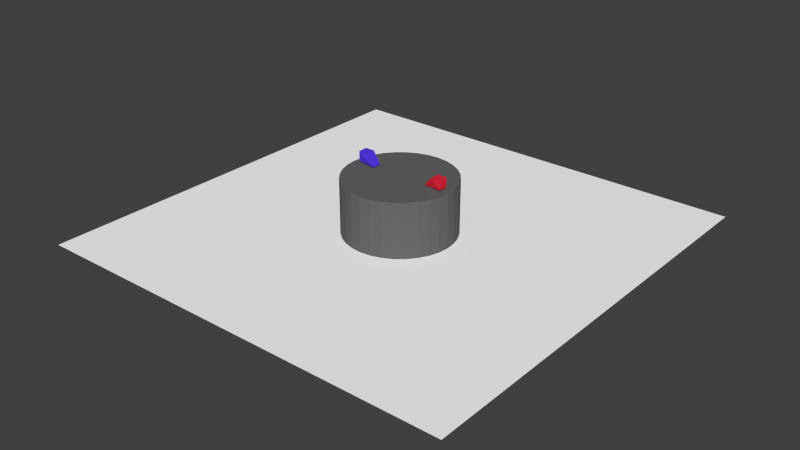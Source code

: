 # Source: Sumo_v2.5.blend  (saved by Blender 2.72.0; exported with 4.5.12 LTS)
import bpy
from mathutils import Matrix  # noqa: F401  (used for matrix-valued properties, if any)

bpy.ops.wm.read_factory_settings(use_empty=True)
scene = bpy.context.scene
scene.name = 'Scene'

# ---- collections
col_collection_1 = bpy.data.collections.new('Collection 1'); scene.collection.children.link(col_collection_1)

# ---- materials (node trees are filled in below, after node groups)
mat_material_006 = bpy.data.materials.new('Material.006')
mat_material_006.alpha_threshold = 0.0
mat_material_006.use_transparent_shadow = False
mat_material_006.diffuse_color = (0.8, 0.02306, 0.04901, 1.0)
mat_material_006.specular_color = (0.7613, 0.01504, 0.02551)
mat_material_006.roughness = 0.5
mat_material_004 = bpy.data.materials.new('Material.004')
mat_material_004.alpha_threshold = 0.0
mat_material_004.use_transparent_shadow = False
mat_material_004.diffuse_color = (0.09607, 0.04177, 0.8, 1.0)
mat_material_004.specular_color = (0.09652, 0.006159, 1.0)
mat_material_004.roughness = 0.5
mat_material_002 = bpy.data.materials.new('Material.002')
mat_material_002.alpha_threshold = 0.0
mat_material_002.use_transparent_shadow = False
mat_material_002.diffuse_color = (0.1329, 0.1329, 0.1329, 1.0)
mat_material_002.roughness = 0.5
mat_material_001 = bpy.data.materials.new('Material.001')
mat_material_001.alpha_threshold = 0.0
mat_material_001.use_transparent_shadow = False
mat_material_001.diffuse_color = (0.9849, 0.9849, 0.9849, 1.0)
mat_material_001.roughness = 0.5

# ---- material node trees

# ---- world
world_world = bpy.data.worlds.new('World'); scene.world = world_world
world_world.color = (0.05088, 0.05088, 0.05088)
world_world.use_sun_shadow = False
world_world.sun_shadow_jitter_overblur = 0.0
world_world.cycles.sampling_method = 'MANUAL'
world_world.cycles.sample_map_resolution = 256

# ---- meshes
me_cube_005 = bpy.data.meshes.new('Cube.005')
me_cube_005.from_pydata([(-1.0, -1.0, -1.0), (-1.0, 1.0, -1.0), (1.0, 1.0, -1.0), (1.0, -1.0, -1.0), (-3.05, -0.4358, 1.135), (-3.05, 1.564, 1.135), (1.0, 1.0, 1.0), (1.0, -1.0, 1.0)], [], [(4, 5, 1, 0), (5, 6, 2, 1), (6, 7, 3, 2), (7, 4, 0, 3), (0, 1, 2, 3), (7, 6, 5, 4)])
me_cube_005.materials.append(mat_material_006)
me_cube_005.use_remesh_preserve_volume = False
me_cube_005.use_remesh_preserve_attributes = False
me_cube_005.use_mirror_vertex_groups = False
me_cube_005.update()
me_cube_004 = bpy.data.meshes.new('Cube.004')
me_cube_004.from_pydata([(-1.0, -1.0, -1.0), (-1.0, 1.0, -1.0), (1.0, 1.0, -1.0), (1.0, -1.0, -1.0), (-3.05, -0.4358, 1.135), (-3.05, 1.564, 1.135), (1.0, 1.0, 1.0), (1.0, -1.0, 1.0)], [], [(4, 5, 1, 0), (5, 6, 2, 1), (6, 7, 3, 2), (7, 4, 0, 3), (0, 1, 2, 3), (7, 6, 5, 4)])
me_cube_004.materials.append(mat_material_004)
me_cube_004.use_remesh_preserve_volume = False
me_cube_004.use_remesh_preserve_attributes = False
me_cube_004.use_mirror_vertex_groups = False
me_cube_004.update()
me_cylinder = bpy.data.meshes.new('Cylinder')
me_cylinder.from_pydata([(0.0, 1.0, -1.0), (0.0, 1.0, 1.0), (0.1951, 0.9808, -1.0), (0.1951, 0.9808, 1.0), (0.3827, 0.9239, -1.0), (0.3827, 0.9239, 1.0), (0.5556, 0.8315, -1.0), (0.5556, 0.8315, 1.0), (0.7071, 0.7071, -1.0), (0.7071, 0.7071, 1.0), (0.8315, 0.5556, -1.0), (0.8315, 0.5556, 1.0), (0.9239, 0.3827, -1.0), (0.9239, 0.3827, 1.0), (0.9808, 0.1951, -1.0), (0.9808, 0.1951, 1.0), (1.0, 7.55e-08, -1.0), (1.0, 7.55e-08, 1.0), (0.9808, -0.1951, -1.0), (0.9808, -0.1951, 1.0), (0.9239, -0.3827, -1.0), (0.9239, -0.3827, 1.0), (0.8315, -0.5556, -1.0), (0.8315, -0.5556, 1.0), (0.7071, -0.7071, -1.0), (0.7071, -0.7071, 1.0), (0.5556, -0.8315, -1.0), (0.5556, -0.8315, 1.0), (0.3827, -0.9239, -1.0), (0.3827, -0.9239, 1.0), (0.1951, -0.9808, -1.0), (0.1951, -0.9808, 1.0), (-3.258e-07, -1.0, -1.0), (-3.258e-07, -1.0, 1.0), (-0.1951, -0.9808, -1.0), (-0.1951, -0.9808, 1.0), (-0.3827, -0.9239, -1.0), (-0.3827, -0.9239, 1.0), (-0.5556, -0.8315, -1.0), (-0.5556, -0.8315, 1.0), (-0.7071, -0.7071, -1.0), (-0.7071, -0.7071, 1.0), (-0.8315, -0.5556, -1.0), (-0.8315, -0.5556, 1.0), (-0.9239, -0.3827, -1.0), (-0.9239, -0.3827, 1.0), (-0.9808, -0.1951, -1.0), (-0.9808, -0.1951, 1.0), (-1.0, 9.656e-07, -1.0), (-1.0, 9.656e-07, 1.0), (-0.9808, 0.1951, -1.0), (-0.9808, 0.1951, 1.0), (-0.9239, 0.3827, -1.0), (-0.9239, 0.3827, 1.0), (-0.8315, 0.5556, -1.0), (-0.8315, 0.5556, 1.0), (-0.7071, 0.7071, -1.0), (-0.7071, 0.7071, 1.0), (-0.5556, 0.8315, -1.0), (-0.5556, 0.8315, 1.0), (-0.3827, 0.9239, -1.0), (-0.3827, 0.9239, 1.0), (-0.1951, 0.9808, -1.0), (-0.1951, 0.9808, 1.0)], [], [(0, 1, 3, 2), (2, 3, 5, 4), (4, 5, 7, 6), (6, 7, 9, 8), (8, 9, 11, 10), (10, 11, 13, 12), (12, 13, 15, 14), (14, 15, 17, 16), (16, 17, 19, 18), (18, 19, 21, 20), (20, 21, 23, 22), (22, 23, 25, 24), (24, 25, 27, 26), (26, 27, 29, 28), (28, 29, 31, 30), (30, 31, 33, 32), (32, 33, 35, 34), (34, 35, 37, 36), (36, 37, 39, 38), (38, 39, 41, 40), (40, 41, 43, 42), (42, 43, 45, 44), (44, 45, 47, 46), (46, 47, 49, 48), (48, 49, 51, 50), (50, 51, 53, 52), (52, 53, 55, 54), (54, 55, 57, 56), (56, 57, 59, 58), (58, 59, 61, 60), (3, 1, 63, 61, 59, 57, 55, 53, 51, 49, 47, 45, 43, 41, 39, 37, 35, 33, 31, 29, 27, 25, 23, 21, 19, 17, 15, 13, 11, 9, 7, 5), (62, 63, 1, 0), (60, 61, 63, 62), (0, 2, 4, 6, 8, 10, 12, 14, 16, 18, 20, 22, 24, 26, 28, 30, 32, 34, 36, 38, 40, 42, 44, 46, 48, 50, 52, 54, 56, 58, 60, 62)])
me_cylinder.materials.append(mat_material_002)
me_cylinder.use_remesh_preserve_volume = False
me_cylinder.use_remesh_preserve_attributes = False
me_cylinder.use_mirror_vertex_groups = False
me_cylinder.update()
me_plane = bpy.data.meshes.new('Plane')
me_plane.from_pydata([(-1.0, -1.0, 0.0), (1.0, -1.0, 0.0), (-1.0, 1.0, 0.0), (1.0, 1.0, 0.0)], [], [(0, 1, 3, 2)])
me_plane.materials.append(mat_material_001)
me_plane.use_remesh_preserve_volume = False
me_plane.use_remesh_preserve_attributes = False
me_plane.use_mirror_vertex_groups = False
me_plane.update()

# ---- objects
ob_cube_001 = bpy.data.objects.new('Cube.001', me_cube_005)
ob_cube = bpy.data.objects.new('Cube', me_cube_004)
ob_cylinder = bpy.data.objects.new('Cylinder', me_cylinder)
ob_plane = bpy.data.objects.new('Plane', me_plane)

# ---- transforms, parenting, visibility, modifiers, constraints
ob_cube_001.location = (3.932, 0.1468, 5.567)
ob_cube_001.rotation_euler = (-3.123, 3.131, 0.0002016)
ob_cube_001.scale = (-0.4347, -0.4347, -0.4347)
ob_cube_001.lineart.crease_threshold = 0.0
ob_cube.location = (-3.996, 0.424, 5.616)
ob_cube.scale = (-0.4347, -0.4347, -0.4347)
ob_cube.lineart.crease_threshold = 0.0
ob_cylinder.location = (0.0, 0.0, 0.0)
ob_cylinder.scale = (-5.005, -5.005, -5.005)
ob_cylinder.lineart.crease_threshold = 0.0
ob_plane.location = (0.0, 0.0, 0.0)
ob_plane.scale = (19.91, 19.91, 19.91)
ob_plane.lineart.crease_threshold = 0.0

# ---- collection membership
col_collection_1.objects.link(ob_cube_001)
col_collection_1.objects.link(ob_cube)
col_collection_1.objects.link(ob_cylinder)
col_collection_1.objects.link(ob_plane)

# ---- scene / render settings (as saved in the file)
scene.frame_start = 1; scene.frame_end = 250; scene.frame_set(0)
scene.render.engine = 'BLENDER_EEVEE_NEXT'
scene.render.resolution_percentage = 50
scene.render.dither_intensity = 0.0
scene.cycles.use_denoising = False
scene.cycles.samples = 10
scene.cycles.sampling_pattern = 'TABULATED_SOBOL'
scene.cycles.light_sampling_threshold = 0.0
scene.cycles.use_adaptive_sampling = False
scene.cycles.use_light_tree = False
scene.cycles.blur_glossy = 0.0
scene.cycles.pixel_filter_type = 'GAUSSIAN'
scene.cycles.sample_clamp_indirect = 0.0
scene.view_settings.view_transform = 'Standard'
bpy.context.view_layer.update()

# ---- added for rendering (the .blend has no active camera and no usable light): camera, sun
cam_auto = bpy.data.cameras.new('AutoCamera')
cam_auto.lens = 50.0
cam_auto.sensor_width = 36.0
cam_auto.clip_end = 1000.0
ob_auto_camera = bpy.data.objects.new('AutoCamera', cam_auto)
scene.collection.objects.link(ob_auto_camera)
ob_auto_camera.location = (53.1089, -63.7307, 43.0101)
ob_auto_camera.rotation_euler = (1.09748, -7.21219e-08, 0.694738)
scene.camera = ob_auto_camera
light_auto_sun = bpy.data.lights.new('AutoSun', 'SUN')
light_auto_sun.energy = 3.0
light_auto_sun.angle = 0.0523599
ob_auto_sun = bpy.data.objects.new('AutoSun', light_auto_sun)
scene.collection.objects.link(ob_auto_sun)
ob_auto_sun.rotation_euler = (0.872665, 0.174533, 0.523599)
bpy.context.view_layer.update()
